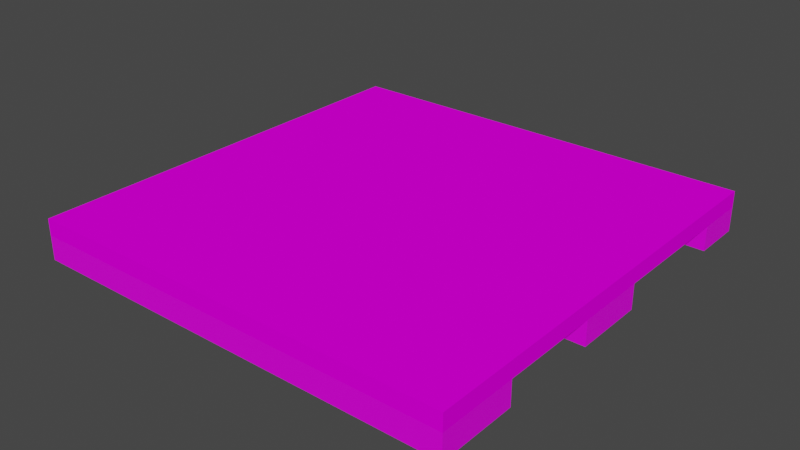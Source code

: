 # Source: Wood_Pallet.blend  (saved by Blender 4.0.36; exported with 4.5.12 LTS)
import bpy
from mathutils import Matrix  # noqa: F401  (used for matrix-valued properties, if any)

bpy.ops.wm.read_factory_settings(use_empty=True)
scene = bpy.context.scene
scene.name = 'Scene'

# ---- collections
col_collection = bpy.data.collections.new('Collection'); scene.collection.children.link(col_collection)

# ---- images (referenced by path relative to the original .blend; pixels are not part of the script)
import os
ASSET_DIR = os.environ.get("B2B_ASSET_DIR", "")  # directory of the original .blend (textures are referenced by path, not embedded)
HERE = os.path.dirname(os.path.abspath(__file__))  # packed textures are extracted next to this script under _unpacked/

def load_image(name, relpath, width, height, colorspace="sRGB"):
    """Load a texture the original file referenced (path relative to the .blend, or extracted next to this script)."""
    p = next((c for c in (os.path.join(HERE, relpath), os.path.join(ASSET_DIR, relpath)) if relpath and os.path.exists(c)), "")
    if p:
        img = bpy.data.images.load(p, check_existing=True)
        img.name = name
    else:  # same state as the original file: an image datablock whose file is absent (Cycles renders it pink)
        img = bpy.data.images.new(name, width, height)
        img.source = "FILE"
        img.filepath = "//" + (relpath or name)
    img.colorspace_settings.name = colorspace
    return img
img_wood_pallet_png = load_image('wood_pallet.png', 'Materials/wood_pallet.png', 1024, 1024, 'sRGB')
img_plywood_png = load_image('plywood.png', 'Materials/plywood.png', 1024, 1024, 'sRGB')

# ---- materials (node trees are filled in below, after node groups)
mat_pallet_bottom = bpy.data.materials.new('Pallet_Bottom')
mat_pallet_bottom.use_transparent_shadow = False
mat_pallet_top = bpy.data.materials.new('Pallet_Top')
mat_pallet_top.use_transparent_shadow = False

# ---- material node trees
mat_pallet_bottom.use_nodes = True; mat_pallet_bottom.node_tree.nodes.clear()
_N = mat_pallet_bottom.node_tree.nodes; _L = mat_pallet_bottom.node_tree.links
n0 = _N.new('ShaderNodeBsdfPrincipled'); n0.name = 'Principled BSDF'; n0.location = (10, 300)
n0.distribution = 'GGX'
n0.subsurface_method = 'BURLEY'
n0.inputs[3].default_value = 1.45
n0.inputs[13].default_value = 0.1951
n0.inputs[27].default_value = (0.0, 0.0, 0.0, 1.0)
n0.inputs[28].default_value = 1.0
n1 = _N.new('ShaderNodeOutputMaterial'); n1.name = 'Material Output'; n1.location = (300, 300)
n2 = _N.new('ShaderNodeTexImage'); n2.name = 'Image Texture'; n2.location = (-280, 280)
n2.image = img_wood_pallet_png
n2.interpolation = 'Closest'
_L.new(n0.outputs[0], n1.inputs[0])
_L.new(n2.outputs[0], n0.inputs[0])
n1.is_active_output = True
mat_pallet_top.use_nodes = True; mat_pallet_top.node_tree.nodes.clear()
_N = mat_pallet_top.node_tree.nodes; _L = mat_pallet_top.node_tree.links
n0 = _N.new('ShaderNodeBsdfPrincipled'); n0.name = 'Principled BSDF'; n0.location = (10, 300)
n0.distribution = 'GGX'
n0.subsurface_method = 'BURLEY'
n0.inputs[3].default_value = 1.45
n0.inputs[13].default_value = 0.0
n0.inputs[27].default_value = (0.0, 0.0, 0.0, 1.0)
n0.inputs[28].default_value = 1.0
n1 = _N.new('ShaderNodeOutputMaterial'); n1.name = 'Material Output'; n1.location = (300, 300)
n2 = _N.new('ShaderNodeTexImage'); n2.name = 'Image Texture'; n2.location = (-280, 280)
n2.image = img_plywood_png
n2.interpolation = 'Closest'
_L.new(n0.outputs[0], n1.inputs[0])
_L.new(n2.outputs[0], n0.inputs[0])
n1.is_active_output = True

# ---- world
world_world = bpy.data.worlds.new('World'); scene.world = world_world
world_world.use_nodes = True; world_world.node_tree.nodes.clear()
_N = world_world.node_tree.nodes; _L = world_world.node_tree.links
n0 = _N.new('ShaderNodeOutputWorld'); n0.name = 'World Output'; n0.location = (300, 300)
n1 = _N.new('ShaderNodeBackground'); n1.name = 'Background'; n1.location = (10, 300)
n1.inputs[0].default_value = (0.05088, 0.05088, 0.05088, 1.0)
_L.new(n1.outputs[0], n0.inputs[0])
n0.is_active_output = True
world_world.color = (0.05088, 0.05088, 0.05088)
world_world.use_sun_shadow = False
world_world.sun_shadow_jitter_overblur = 0.0

# ---- meshes
me_cube_001 = bpy.data.meshes.new('Cube.001')
me_cube_001.from_pydata([(1.533, -1.507, 0.06884), (-1.467, -1.507, 0.06884), (1.533, -0.9587, 0.06884), (-1.467, -0.9587, 0.06884), (1.533, 1.001, 0.06884), (-1.467, 1.001, 0.06884), (-1.467, -0.2605, 0.06884), (1.533, -0.2605, 0.06884), (1.533, 0.2366, 0.06884), (-1.467, 0.2366, 0.06884), (-1.467, -0.9587, -0.1004), (-1.467, -1.507, -0.1004), (1.533, -1.507, -0.1004), (1.533, -0.9587, -0.1004), (-1.467, 0.2366, -0.1004), (-1.467, -0.2605, -0.1004), (1.533, -0.2605, -0.1004), (1.533, 0.2366, -0.1004), (0.05343, -1.507, 0.06884), (0.05343, -0.9587, 0.05509), (0.05343, 1.001, 0.05509), (0.05343, -0.2605, 0.05509), (0.05343, 0.2366, 0.05509), (0.05343, -1.507, -0.1004), (0.05343, -0.9587, -0.1004), (0.05343, -0.2605, -0.1004), (0.05343, 0.2366, -0.1004), (-0.1189, -0.9587, 0.05509), (-0.1189, 1.001, 0.05509), (-0.1189, -0.2605, 0.05509), (-0.1189, 0.2366, 0.05509), (-0.1189, -0.9587, -0.1004), (-0.1189, -0.2605, -0.1004), (-0.1189, 0.2366, -0.1004), (-0.1189, -1.507, 0.06884), (-0.1189, -1.507, -0.1004), (0.05343, 1.001, -0.01702), (0.05343, 0.2366, -0.01702), (0.05343, -0.2605, -0.01702), (0.05343, -0.9587, -0.01702), (-0.1189, -0.9587, -0.01702), (-0.1189, 1.001, -0.01702), (-0.1189, -0.2605, -0.01702), (-0.1189, 0.2366, -0.01702), (1.533, 1.493, 0.06884), (1.533, 1.493, 0.182), (1.533, -1.507, 0.06884), (1.533, -1.507, 0.182), (-1.467, 1.493, 0.06884), (-1.467, 1.493, 0.182), (-1.467, -1.507, 0.06884), (-1.467, -1.507, 0.182), (1.533, 1.14, 0.06884), (0.05343, 1.14, 0.05509), (1.533, 1.493, 0.06884), (-1.467, 1.493, 0.06884), (1.533, 1.14, 0.06884), (-1.467, 1.001, 0.06884), (1.533, 1.14, -0.1004), (1.533, 1.493, -0.1004), (-1.467, 1.493, -0.1004), (-1.467, 1.001, -0.1004), (0.05343, 1.493, 0.06884), (0.05343, 1.001, 0.05509), (0.05343, 1.493, -0.1004), (0.05343, 1.001, -0.1004), (-0.1189, 1.493, 0.06884), (-0.1189, 1.001, 0.05509), (-0.1189, 1.493, -0.1004), (-0.1189, 1.001, -0.1004), (1.163, 1.493, 0.06884), (0.7931, 1.493, 0.06884), (0.4233, 1.493, 0.06884), (1.163, 1.14, 0.0654), (0.7931, 1.064, 0.06196), (0.4233, 1.038, 0.05853), (1.163, 1.493, -0.1004), (0.7931, 1.493, -0.1004), (0.4233, 1.493, -0.1004), (1.163, 1.14, -0.1004), (0.7931, 1.064, -0.1004), (0.4233, 1.038, -0.1004)], [], [(29, 6, 15, 32), (21, 7, 2, 19), (34, 1, 11, 35), (2, 0, 12, 13), (20, 4, 8, 22), (24, 13, 12, 23), (26, 17, 16, 25), (1, 3, 10, 11), (6, 9, 14, 15), (8, 7, 16, 17), (19, 2, 13, 24), (22, 8, 17, 26), (30, 22, 26, 33), (27, 19, 24, 31), (33, 26, 25, 32), (31, 24, 23, 35), (28, 20, 36, 41), (0, 18, 23, 12), (22, 30, 43, 37), (7, 21, 25, 16), (6, 29, 27, 3), (5, 28, 30, 9), (10, 31, 35, 11), (14, 33, 32, 15), (3, 27, 31, 10), (9, 30, 33, 14), (18, 34, 35, 23), (21, 29, 32, 25), (41, 36, 37, 43), (42, 38, 39, 40), (20, 22, 37, 36), (27, 29, 42, 40), (21, 19, 39, 38), (29, 21, 38, 42), (19, 27, 40, 39), (30, 28, 41, 43), (49, 51, 47, 45), (47, 51, 50, 46), (45, 47, 46, 44), (49, 45, 44, 48), (51, 49, 48, 50), (4, 20, 53, 52), (76, 59, 58, 79), (70, 54, 59, 76), (54, 56, 58, 59), (67, 57, 61, 69), (57, 55, 60, 61), (75, 63, 65, 81), (66, 62, 64, 68), (68, 64, 65, 69), (60, 68, 69, 61), (55, 66, 68, 60), (63, 67, 69, 65), (56, 73, 79, 58), (73, 74, 80, 79), (74, 75, 81, 80), (62, 72, 78, 64), (72, 71, 77, 78), (71, 70, 76, 77), (64, 78, 81, 65), (78, 77, 80, 81), (77, 76, 79, 80)])
me_cube_001.polygons.foreach_set('material_index', [0, 0, 0, 0, 0, 0, 0, 0, 0, 0, 0, 0, 0, 0, 0, 0, 0, 0, 0, 0, 0, 0, 0, 0, 0, 0, 0, 0, 0, 0, 0, 0, 0, 0, 0, 0, 1, 1, 1, 1, 1, 0, 0, 0, 0, 0, 0, 0, 0, 0, 0, 0, 0, 0, 0, 0, 0, 0, 0, 0, 0, 0])
_uv = me_cube_001.uv_layers.new(name='UVMap')
_uv.uv.foreach_set('vector', [0.5505, 0.4794, 1.0, 0.4794, 1.0, 0.5329, 0.5505, 0.5329, 0.4931, 0.4157, 0.0, 0.4157, 0.0, 0.1829, 0.4931, 0.1829, 0.5505, 0.0, 1.0, 0.0, 1.0, 0.0, 0.5505, 0.0, 0.2003, 0.4744, 0.02963, 0.4744, 0.02963, 0.5243, 0.2003, 0.5243, 0.4931, 0.7912, 0.0, 0.7912, 0.0, 0.5814, 0.4931, 0.5814, 0.4931, 0.1829, 0.0, 0.1829, 0.0, 0.0, 0.4931, 0.0, 0.4931, 0.5814, 0.0, 0.5814, 0.0, 0.4157, 0.4931, 0.4157, 0.02963, 0.4744, 0.2003, 0.4744, 0.2003, 0.5243, 0.02963, 0.5243, 0.4174, 0.4744, 0.572, 0.4744, 0.572, 0.5243, 0.4174, 0.5243, 0.572, 0.4744, 0.4174, 0.4744, 0.4174, 0.5243, 0.572, 0.5243, 0.4931, 0.4794, -0.0002272, 0.4794, -0.0002272, 0.5329, 0.4931, 0.5329, 0.4931, 0.4794, -0.0002272, 0.4794, -0.0002272, 0.5329, 0.4931, 0.5329, 0.5505, 0.4794, 0.4931, 0.4794, 0.4931, 0.5329, 0.5505, 0.5329, 0.5505, 0.4794, 0.4931, 0.4794, 0.4931, 0.5329, 0.5505, 0.5329, 0.5505, 0.5814, 0.4931, 0.5814, 0.4931, 0.4157, 0.5505, 0.4157, 0.5505, 0.1829, 0.4931, 0.1829, 0.4931, 0.0, 0.5505, 0.0, 0.5505, 0.836, 0.4931, 0.836, 0.4931, 0.836, 0.5505, 0.836, 0.0, 0.0, 0.4931, 0.0, 0.4931, 0.0, 0.0, 0.0, 0.4931, 0.5814, 0.5505, 0.5814, 0.5505, 0.5814, 0.4931, 0.5814, -0.0002272, 0.4794, 0.4931, 0.4794, 0.4931, 0.5329, -0.0002272, 0.5329, 1.0, 0.4157, 0.5505, 0.4157, 0.5505, 0.1829, 1.0, 0.1829, 1.0, 0.836, 0.5505, 0.836, 0.5505, 0.5814, 1.0, 0.5814, 1.0, 0.1829, 0.5505, 0.1829, 0.5505, 0.0, 1.0, 0.0, 1.0, 0.5814, 0.5505, 0.5814, 0.5505, 0.4157, 1.0, 0.4157, 1.0, 0.4794, 0.5505, 0.4794, 0.5505, 0.5329, 1.0, 0.5329, 1.0, 0.4794, 0.5505, 0.4794, 0.5505, 0.5329, 1.0, 0.5329, 0.4931, 0.0, 0.5505, 0.0, 0.5505, 0.0, 0.4931, 0.0, 0.4931, 0.4794, 0.5505, 0.4794, 0.5505, 0.5329, 0.4931, 0.5329, 0.5505, 0.836, 0.4931, 0.836, 0.4931, 0.5814, 0.5505, 0.5814, 0.5505, 0.4157, 0.4931, 0.4157, 0.4931, 0.1829, 0.5505, 0.1829, 0.4931, 0.836, 0.4931, 0.5814, 0.4931, 0.5814, 0.4931, 0.836, 0.5505, 0.1829, 0.5505, 0.4157, 0.5505, 0.4157, 0.5505, 0.1829, 0.4931, 0.4157, 0.4931, 0.1829, 0.4931, 0.1829, 0.4931, 0.4157, 0.5505, 0.4157, 0.4931, 0.4157, 0.4931, 0.4157, 0.5505, 0.4157, 0.4931, 0.1829, 0.5505, 0.1829, 0.5505, 0.1829, 0.4931, 0.1829, 0.5505, 0.5814, 0.5505, 0.836, 0.5505, 0.836, 0.5505, 0.5814, 0.0, 0.998, 0.0, 0.4484, 1.0, 0.4484, 1.0, 0.998, 0.4624, 0.5, 0.4624, 0.75, 0.5376, 0.75, 0.5376, 0.5, 0.4624, 0.25, 0.4624, 0.5, 0.5376, 0.5, 0.5376, 0.25, 0.4624, 0.0, 0.4624, 0.25, 0.5376, 0.25, 0.5376, 0.0, 0.4624, 0.75, 0.4624, 1.0, 0.5376, 1.0, 0.5376, 0.75, 0.0, 0.7977, 0.4931, 0.7977, 0.4931, 0.836, 0.0, 0.836, 0.1233, 1.0, 0.0, 1.0, 0.0, 0.8843, 0.1233, 0.8843, 0.1233, 1.0, 0.0, 1.0, 0.0, 1.0, 0.1233, 1.0, 0.9626, 0.4744, 0.8096, 0.4744, 0.8096, 0.5243, 0.9626, 0.5243, 0.5505, 0.4794, 1.0, 0.4794, 1.0, 0.5329, 0.5505, 0.5329, 0.8096, 0.4744, 0.9626, 0.4744, 0.9626, 0.5243, 0.8096, 0.5243, 0.3698, 0.4794, 0.4931, 0.4794, 0.4931, 0.5329, 0.3698, 0.5329, 0.5505, 1.0, 0.4931, 1.0, 0.4931, 1.0, 0.5505, 1.0, 0.5505, 1.0, 0.4931, 1.0, 0.4931, 0.836, 0.5505, 0.836, 1.0, 1.0, 0.5505, 1.0, 0.5505, 0.836, 1.0, 0.836, 1.0, 1.0, 0.5505, 1.0, 0.5505, 1.0, 1.0, 1.0, 0.4931, 0.4794, 0.5505, 0.4794, 0.5505, 0.5329, 0.4931, 0.5329, -0.0002272, 0.4794, 0.1231, 0.4794, 0.1231, 0.5329, -0.0002272, 0.5329, 0.1231, 0.4794, 0.2464, 0.4794, 0.2464, 0.5329, 0.1231, 0.5329, 0.2464, 0.4794, 0.3698, 0.4794, 0.3698, 0.5329, 0.2464, 0.5329, 0.4931, 1.0, 0.3698, 1.0, 0.3698, 1.0, 0.4931, 1.0, 0.3698, 1.0, 0.2465, 1.0, 0.2465, 1.0, 0.3698, 1.0, 0.2465, 1.0, 0.1233, 1.0, 0.1233, 1.0, 0.2465, 1.0, 0.4931, 1.0, 0.3698, 1.0, 0.3698, 0.8411, 0.4931, 0.836, 0.3698, 1.0, 0.2465, 1.0, 0.2687, 0.8513, 0.3698, 0.8411, 0.2465, 1.0, 0.1233, 1.0, 0.1233, 0.8843, 0.2687, 0.8513])
me_cube_001.materials.append(mat_pallet_bottom)
me_cube_001.materials.append(mat_pallet_top)
me_cube_001.use_remesh_fix_poles = True
me_cube_001.use_remesh_preserve_attributes = False
me_cube_001.use_mirror_vertex_groups = False
me_cube_001.update()

# ---- objects
ob_pallet = bpy.data.objects.new('Pallet', me_cube_001)

# ---- transforms, parenting, visibility, modifiers, constraints
ob_pallet.location = (-0.03271, 0.007491, -0.08828)
ob_pallet.lineart.crease_threshold = 0.0

# ---- collection membership
col_collection.objects.link(ob_pallet)

# ---- scene / render settings (as saved in the file)
scene.frame_start = 1; scene.frame_end = 250; scene.frame_set(2)
scene.render.engine = 'BLENDER_EEVEE_NEXT'
scene.cycles.use_denoising = False
scene.cycles.samples = 128
scene.cycles.sampling_pattern = 'TABULATED_SOBOL'
scene.cycles.use_adaptive_sampling = False
scene.cycles.use_light_tree = False
scene.view_settings.view_transform = 'Filmic'
bpy.context.view_layer.update()

# ---- added for rendering (the .blend has no active camera and no usable light): camera, sun
cam_auto = bpy.data.cameras.new('AutoCamera')
cam_auto.lens = 50.0
cam_auto.sensor_width = 36.0
cam_auto.clip_end = 1000.0
ob_auto_camera = bpy.data.objects.new('AutoCamera', cam_auto)
scene.collection.objects.link(ob_auto_camera)
ob_auto_camera.location = (3.93408, -4.7209, 3.09979)
ob_auto_camera.rotation_euler = (1.09748, -7.21219e-08, 0.694738)
scene.camera = ob_auto_camera
light_auto_sun = bpy.data.lights.new('AutoSun', 'SUN')
light_auto_sun.energy = 3.0
light_auto_sun.angle = 0.0523599
ob_auto_sun = bpy.data.objects.new('AutoSun', light_auto_sun)
scene.collection.objects.link(ob_auto_sun)
ob_auto_sun.rotation_euler = (0.872665, 0.174533, 0.523599)
bpy.context.view_layer.update()
